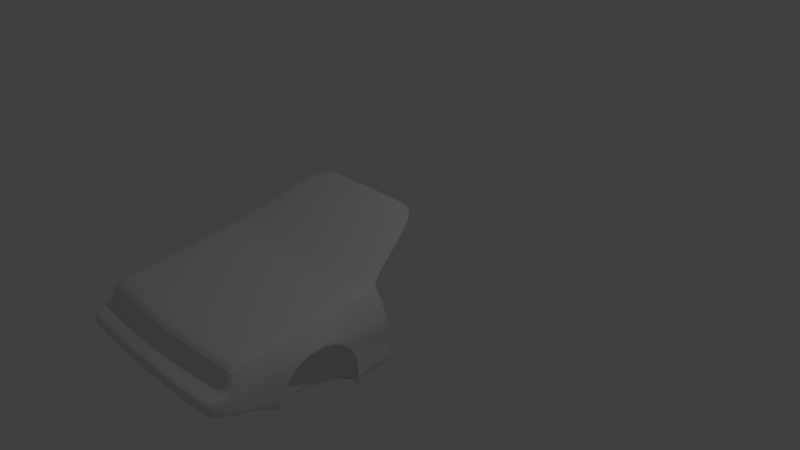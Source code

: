 # Source: body3.blend  (saved by Blender 2.79.0; exported with 4.5.12 LTS)
import bpy
from mathutils import Matrix  # noqa: F401  (used for matrix-valued properties, if any)

bpy.ops.wm.read_factory_settings(use_empty=True)
scene = bpy.context.scene
scene.name = 'Scene'

# ---- collections
col_collection_1 = bpy.data.collections.new('Collection 1'); scene.collection.children.link(col_collection_1)

# ---- world
world_world = bpy.data.worlds.new('World'); scene.world = world_world
world_world.color = (0.05088, 0.05088, 0.05088)
world_world.use_sun_shadow = False
world_world.sun_shadow_jitter_overblur = 0.0
world_world.cycles.sampling_method = 'MANUAL'

# ---- cameras
cam_camera = bpy.data.cameras.new('Camera')
cam_camera.clip_end = 100.0
cam_camera.lens = 35.0
cam_camera.sensor_width = 32.0
cam_camera.sensor_height = 18.0
cam_camera.ortho_scale = 7.314
cam_camera.dof.focus_distance = 0.0
cam_camera.dof.aperture_fstop = 128.0

# ---- lights
light_lamp = bpy.data.lights.new('Lamp', 'POINT')
light_lamp.transmission_factor = 0.0
light_lamp.cutoff_distance = 30.0
light_lamp.energy = 100.0
light_lamp.shadow_buffer_clip_start = 1.001
light_lamp.shadow_soft_size = 0.1
light_lamp.shadow_maximum_resolution = 0.006
light_lamp.use_absolute_resolution = True

# ---- meshes
me_plane = bpy.data.meshes.new('Plane')
me_plane.from_pydata([(0.7878, 0.9402, 0.4893), (0.7352, -0.9462, 0.2456), (0.0, -0.9801, 0.2476), (0.0, 0.8927, 0.503), (1.189, 1.019, 0.4722), (1.153, -0.8993, 0.2377), (1.25, 1.04, 0.4494), (1.195, -0.8954, 0.2209), (1.381, 0.661, -0.4386), (1.381, 0.6213, -0.2386), (1.381, 0.508, -0.06912), (1.381, 0.3385, 0.04415), (1.381, 0.1385, 0.08392), (1.381, -0.06144, 0.04415), (1.381, -0.231, -0.06912), (1.381, -0.3442, -0.2386), (1.381, -0.3861, -0.473), (1.381, 0.6496, -0.6113), (1.381, 0.6496, -0.6153), (1.119, 0.6496, -0.6113), (1.119, -0.3861, -0.473), (1.119, -0.3442, -0.2386), (1.119, -0.231, -0.06912), (1.119, -0.06144, 0.04415), (1.119, 0.1385, 0.08392), (1.119, 0.3385, 0.04415), (1.376, -0.07938, 0.1037), (1.381, 0.1349, 0.1463), (1.389, 0.3491, 0.1037), (1.391, 0.4472, 0.04805), (1.344, 0.6521, -0.1993), (1.344, 0.6947, -0.4135), (1.37, -0.204, 0.01754), (1.326, -0.3824, -0.1993), (1.326, -0.4273, -0.4504), (1.344, 0.6825, -0.6109), (0.7427, -0.6767, 0.2805), (0.7502, -0.4072, 0.3153), (0.7577, -0.1377, 0.3501), (0.7653, 0.1317, 0.3849), (0.7728, 0.4012, 0.4197), (0.7803, 0.6707, 0.4545), (0.0, -0.7126, 0.2841), (0.0, -0.445, 0.3206), (0.0, -0.1775, 0.3571), (0.0, 0.09005, 0.3936), (0.0, 0.3576, 0.4301), (0.0, 0.6251, 0.4666), (1.158, -0.6252, 0.2712), (1.163, -0.3511, 0.3047), (1.168, -0.07702, 0.3382), (1.174, 0.1971, 0.3717), (1.179, 0.4711, 0.4052), (1.184, 0.7452, 0.4387), (1.203, -0.6195, 0.2535), (1.21, -0.3435, 0.2862), (1.218, -0.0675, 0.3188), (1.226, 0.2085, 0.3515), (1.234, 0.4845, 0.3841), (1.242, 0.7604, 0.4168), (1.302, -0.6038, -0.1789), (1.307, -0.562, 0.007807), (1.269, -0.9145, -0.001579), (1.304, -0.6487, -0.3644), (1.269, -0.9005, -0.1563), (1.274, -0.8917, -0.3021), (1.4, 1.081, 0.05498), (1.232, -1.155, -0.01828), (1.234, -1.153, -0.1176), (1.229, -1.143, -0.2092), (0.6845, -0.9462, -0.001513), (0.0, -0.9801, 0.0004742), (1.102, -0.8993, -0.009462), (0.6845, -1.217, -0.009252), (0.0, -1.235, -0.007265), (1.102, -1.181, -0.0172), (0.6845, -1.217, -0.1962), (0.0, -1.235, -0.1942), (1.102, -1.181, -0.2042), (0.6845, -1.217, -0.1027), (1.102, -1.181, -0.1107), (0.0, -1.235, -0.1007), (0.6877, -0.9515, -0.2849), (0.0, -0.9693, -0.2829), (1.105, -0.9154, -0.2929), (0.6877, -0.6581, -0.3705), (0.0, -0.6758, -0.3685), (1.105, -0.622, -0.3784), (0.6813, -0.4277, -0.4624), (0.0, -0.4455, -0.4604), (1.099, -0.3916, -0.4703), (1.344, 1.123, -0.2027), (1.344, 1.161, -0.417), (1.344, 1.157, -0.6063), (1.119, 0.508, -0.06912), (1.119, 0.6213, -0.2386), (1.119, 0.661, -0.4386), (0.6813, 0.6389, -0.6035), (0.0, 0.6212, -0.6015), (1.099, 0.675, -0.6114), (0.6154, 1.13, -0.6049), (0.0, 1.116, -0.6025), (1.056, 1.151, -0.6082), (0.6268, 2.007, 0.9503), (0.0, 1.977, 0.9799), (0.8851, 2.02, 0.9253)], [], [(36, 42, 2, 1), (36, 1, 5, 48), (48, 5, 7, 54), (8, 17, 18), (19, 96, 95, 94, 25, 24, 23, 22, 21, 20), (20, 90, 99, 19), (20, 16, 34, 90), (99, 35, 18, 19), (9, 10, 94, 95), (12, 13, 23, 24), (15, 16, 20, 21), (8, 9, 95, 96), (11, 12, 24, 25), (14, 15, 21, 22), (10, 11, 25, 94), (15, 14, 32, 33), (16, 15, 33, 34), (11, 10, 29, 28), (14, 13, 26, 32), (8, 18, 35, 31), (10, 9, 30, 29), (13, 12, 27, 26), (9, 8, 31, 30), (12, 11, 28, 27), (4, 53, 59, 6), (53, 52, 58, 59), (52, 51, 57, 58), (51, 50, 56, 57), (50, 49, 55, 56), (49, 48, 54, 55), (0, 41, 53, 4), (41, 40, 52, 53), (40, 39, 51, 52), (39, 38, 50, 51), (38, 37, 49, 50), (37, 36, 48, 49), (0, 3, 47, 41), (41, 47, 46, 40), (40, 46, 45, 39), (39, 45, 44, 38), (38, 44, 43, 37), (37, 43, 42, 36), (27, 57, 56, 26), (28, 58, 57, 27), (26, 56, 55, 32), (54, 61, 32, 55), (62, 61, 54, 7), (34, 33, 60, 63), (63, 60, 64, 65), (33, 32, 61, 60), (62, 64, 60, 61), (29, 59, 58, 28), (6, 59, 29, 66), (64, 62, 67, 68), (65, 64, 68, 69), (5, 1, 70, 72), (1, 2, 71, 70), (5, 72, 62, 7), (72, 70, 73, 75), (70, 71, 74, 73), (62, 72, 75, 67), (80, 79, 76, 78), (79, 81, 77, 76), (73, 74, 81, 79), (75, 73, 79, 80), (67, 75, 80, 68), (68, 80, 78, 69), (78, 76, 82, 84), (76, 77, 83, 82), (69, 78, 84, 65), (84, 82, 85, 87), (82, 83, 86, 85), (65, 84, 87, 63), (87, 85, 88, 90), (85, 86, 89, 88), (63, 87, 90, 34), (31, 35, 93, 92), (30, 31, 92, 91), (30, 91, 66, 29), (13, 14, 22, 23), (17, 8, 96, 19), (90, 88, 97, 99), (88, 89, 98, 97), (99, 97, 100, 102), (97, 98, 101, 100), (35, 99, 102, 93), (0, 4, 105, 103), (3, 0, 103, 104)])
me_plane.use_remesh_preserve_volume = False
me_plane.use_remesh_preserve_attributes = False
me_plane.use_mirror_vertex_groups = False
me_plane.update()

# ---- objects
ob_plane = bpy.data.objects.new('Plane', me_plane)
ob_lamp = bpy.data.objects.new('Lamp', light_lamp)
ob_camera = bpy.data.objects.new('Camera', cam_camera)

# ---- transforms, parenting, visibility, modifiers, constraints
ob_plane.location = (0.0, -2.029, 0.0)
ob_plane.lineart.crease_threshold = 0.0
_m = ob_plane.modifiers.new('Mirror', 'MIRROR')
_m.use_clip = True
_m = ob_plane.modifiers.new('Subsurf', 'SUBSURF')
_m.uv_smooth = 'PRESERVE_CORNERS'
_m.quality = 2
_m.levels = 2
_m.show_only_control_edges = False
ob_lamp.location = (4.076, 1.005, 5.904)
ob_lamp.rotation_euler = (0.6503, 0.05522, 1.866)
ob_lamp.lock_rotations_4d = False
ob_lamp.empty_display_type = 'ARROWS'
ob_lamp.color = (0.0, 0.0, 0.0, 0.0)
ob_lamp.lineart.crease_threshold = 0.0
ob_camera.location = (7.481, -6.508, 5.344)
ob_camera.rotation_euler = (1.109, 0.0, 0.8149)
ob_camera.lock_rotations_4d = False
ob_camera.empty_display_type = 'ARROWS'
ob_camera.color = (0.0, 0.0, 0.0, 0.0)
ob_camera.display_type = 'WIRE'
ob_camera.lineart.crease_threshold = 0.0

# ---- collection membership
col_collection_1.objects.link(ob_plane)
col_collection_1.objects.link(ob_lamp)
col_collection_1.objects.link(ob_camera)

# ---- scene / render settings (as saved in the file)
scene.camera = ob_camera
scene.frame_start = 1; scene.frame_end = 250; scene.frame_set(1)
scene.render.engine = 'BLENDER_EEVEE_NEXT'
scene.render.resolution_percentage = 50
scene.render.dither_intensity = 0.0
scene.cycles.use_denoising = False
scene.cycles.samples = 128
scene.cycles.sampling_pattern = 'TABULATED_SOBOL'
scene.cycles.use_adaptive_sampling = False
scene.cycles.use_light_tree = False
scene.cycles.blur_glossy = 0.0
scene.cycles.sample_clamp_indirect = 0.0
scene.view_settings.view_transform = 'Standard'
bpy.context.view_layer.update()
